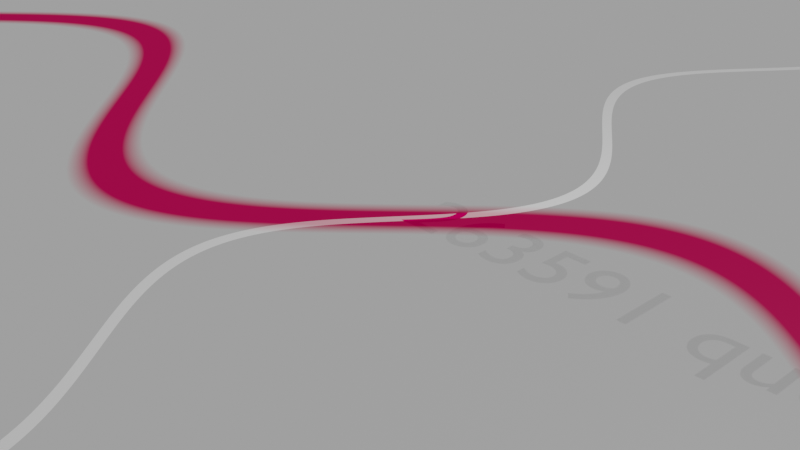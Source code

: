 # Source: Sin_in_shader2.blend  (saved by Blender 3.0.42; exported with 4.5.12 LTS)
import bpy
from mathutils import Matrix  # noqa: F401  (used for matrix-valued properties, if any)

bpy.ops.wm.read_factory_settings(use_empty=True)
scene = bpy.context.scene
scene.name = 'Scene'

# ---- collections
col_collection = bpy.data.collections.new('Collection'); scene.collection.children.link(col_collection)

# ---- materials (node trees are filled in below, after node groups)
mat_material_001 = bpy.data.materials.new('Material.001')
mat_material_001.use_transparent_shadow = False

# ---- material node trees
mat_material_001.use_nodes = True; mat_material_001.node_tree.nodes.clear()
_N = mat_material_001.node_tree.nodes; _L = mat_material_001.node_tree.links
n0 = _N.new('NodeFrame'); n0.name = 'Frame.001'; n0.location = (-224, -178)
n0.label = '2nd solution'
n0.width = 916
n1 = _N.new('NodeFrame'); n1.name = 'Frame'; n1.location = (-999, 804)
n1.label = '1st slution'
n1.width = 1561
n2 = _N.new('NodeFrame'); n2.name = 'Frame.005'; n2.location = (-184, -646)
n2.label = '3rd solution'
n2.width = 1222
n3 = _N.new('ShaderNodeMath'); n3.name = 'Math.004'; n3.location = (543, -31)
n3.operation = 'SINE'
n4 = _N.new('ShaderNodeSeparateXYZ'); n4.name = 'Separate XYZ.001'; n4.location = (275, -94)
n5 = _N.new('ShaderNodeVectorMath'); n5.name = 'Vector Math.001'; n5.location = (31, -100)
n5.operation = 'SCALE'
n5.inputs[1].default_value = (-0.5, -0.5, -0.5)
n5.inputs[3].default_value = 15.0
n6 = _N.new('NodeReroute'); n6.name = 'Reroute'; n6.location = (-582, -320)
n6.width = 16
n6.socket_idname = 'NodeSocketVector'
n7 = _N.new('ShaderNodeTexCoord'); n7.name = 'Texture Coordinate'; n7.location = (-1348, 179)
n8 = _N.new('ShaderNodeMapping'); n8.name = 'Mapping'; n8.location = (218, -131)
n8.inputs[3].default_value = (3.4, 3.4, 3.4)
n9 = _N.new('ShaderNodeMath'); n9.name = 'Math.001'; n9.location = (767, -273)
n9.operation = 'SINE'
n10 = _N.new('ShaderNodeSeparateXYZ'); n10.name = 'Separate XYZ'; n10.location = (412, -80)
n11 = _N.new('ShaderNodeVectorMath'); n11.name = 'Vector Math'; n11.location = (31, -230)
n11.inputs[1].default_value = (-0.5, -0.5, -0.5)
n12 = _N.new('ShaderNodeMath'); n12.name = 'Math.002'; n12.location = (954, -227)
n12.operation = 'MULTIPLY'
n12.inputs[1].default_value = 0.06
n13 = _N.new('ShaderNodeMath'); n13.name = 'Math.003'; n13.location = (1116, -98)
n13.operation = 'COMPARE'
n13.inputs[2].default_value = 0.005
n14 = _N.new('ShaderNodeBsdfPrincipled'); n14.name = 'Principled BSDF'; n14.location = (1290, -32)
n14.distribution = 'GGX'
n14.subsurface_method = 'RANDOM_WALK_SKIN'
n14.inputs[3].default_value = 1.45
n14.inputs[27].default_value = (0.0, 0.0, 0.0, 1.0)
n14.inputs[28].default_value = 1.0
n15 = _N.new('ShaderNodeMath'); n15.name = 'Math'; n15.location = (588, -255)
n15.operation = 'MULTIPLY'
n15.inputs[1].default_value = 13.0
n16 = _N.new('ShaderNodeMix'); n16.name = 'Mix'; n16.location = (744, -75)
n16.data_type = 'RGBA'
n16.blend_type = 'DIFFERENCE'
n16.inputs[0].default_value = 1.0
n17 = _N.new('ShaderNodeMix'); n17.name = 'Mix.002'; n17.location = (713, -66)
n17.data_type = 'RGBA'
n17.blend_type = 'DIFFERENCE'
n17.inputs[0].default_value = 1.0
n18 = _N.new('ShaderNodeSeparateXYZ'); n18.name = 'Separate XYZ.002'; n18.location = (275, -94)
n19 = _N.new('ShaderNodeMath'); n19.name = 'Math.005'; n19.location = (543, -31)
n19.operation = 'SINE'
n20 = _N.new('ShaderNodeVectorMath'); n20.name = 'Vector Math.002'; n20.location = (31, -100)
n20.operation = 'SCALE'
n20.inputs[1].default_value = (-0.5, -0.5, -0.5)
n20.inputs[3].default_value = 15.0
n21 = _N.new('ShaderNodeValToRGB'); n21.name = 'ColorRamp'; n21.location = (951, -34)
while len(n21.color_ramp.elements) > 1: n21.color_ramp.elements.remove(n21.color_ramp.elements[-1])
n21.color_ramp.elements[0].position = 0.1364; n21.color_ramp.elements[0].color = (0.9369, 0.0, 0.1403, 1.0)
_e = n21.color_ramp.elements.new(0.3045); _e.color = (1.0, 1.0, 1.0, 1.0)
n22 = _N.new('NodeReroute'); n22.name = 'Reroute.001'; n22.location = (886, 354)
n22.width = 16
n22.socket_idname = 'NodeSocketShader'
n23 = _N.new('ShaderNodeMixShader'); n23.name = 'Mix Shader'; n23.location = (970, 154)
n23.inputs[0].default_value = 0.3434
n24 = _N.new('ShaderNodeOutputMaterial'); n24.name = 'Material Output'; n24.location = (1270, 139)
n3.parent = n0
n4.parent = n0
n5.parent = n0
n8.parent = n1
n9.parent = n1
n10.parent = n1
n11.parent = n1
n12.parent = n1
n13.parent = n1
n14.parent = n1
n15.parent = n1
n16.parent = n0
n17.parent = n2
n18.parent = n2
n19.parent = n2
n20.parent = n2
n21.parent = n2
_L.new(n11.outputs[0], n8.inputs[0])
_L.new(n7.outputs[0], n11.inputs[0])
_L.new(n8.outputs[0], n10.inputs[0])
_L.new(n15.outputs[0], n9.inputs[0])
_L.new(n9.outputs[0], n12.inputs[0])
_L.new(n13.outputs[0], n14.inputs[0])
_L.new(n12.outputs[0], n13.inputs[1])
_L.new(n10.outputs[0], n13.inputs[0])
_L.new(n10.outputs[1], n15.inputs[0])
_L.new(n6.outputs[0], n5.inputs[0])
_L.new(n5.outputs[0], n4.inputs[0])
_L.new(n4.outputs[0], n3.inputs[0])
_L.new(n4.outputs[1], n16.inputs[7])
_L.new(n3.outputs[0], n16.inputs[6])
_L.new(n20.outputs[0], n18.inputs[0])
_L.new(n18.outputs[0], n19.inputs[0])
_L.new(n19.outputs[0], n17.inputs[6])
_L.new(n18.outputs[1], n17.inputs[7])
_L.new(n17.outputs[2], n21.inputs[0])
_L.new(n7.outputs[3], n6.inputs[0])
_L.new(n6.outputs[0], n20.inputs[0])
_L.new(n14.outputs[0], n22.inputs[0])
_L.new(n21.outputs[0], n23.inputs[2])
_L.new(n22.outputs[0], n23.inputs[1])
_L.new(n23.outputs[0], n24.inputs[0])
n24.is_active_output = True

# ---- world
world_world = bpy.data.worlds.new('World'); scene.world = world_world
world_world.use_nodes = True; world_world.node_tree.nodes.clear()
_N = world_world.node_tree.nodes; _L = world_world.node_tree.links
n0 = _N.new('ShaderNodeOutputWorld'); n0.name = 'World Output'; n0.location = (300, 300)
n1 = _N.new('ShaderNodeBackground'); n1.name = 'Background'; n1.location = (10, 300)
n1.inputs[0].default_value = (0.05088, 0.05088, 0.05088, 1.0)
_L.new(n1.outputs[0], n0.inputs[0])
n0.is_active_output = True
world_world.color = (0.05088, 0.05088, 0.05088)
world_world.use_sun_shadow = False
world_world.sun_shadow_jitter_overblur = 0.0

# ---- cameras
cam_camera = bpy.data.cameras.new('Camera')
cam_camera.clip_end = 100.0
cam_camera.ortho_scale = 7.314

# ---- lights
light_light = bpy.data.lights.new('Light', 'POINT')
light_light.transmission_factor = 0.0
light_light.energy = 1000.0
light_light.shadow_soft_size = 0.1
light_light.shadow_maximum_resolution = 0.006
light_light.use_absolute_resolution = True

# ---- meshes
me_plane = bpy.data.meshes.new('Plane')
me_plane.from_pydata([(-1.0, -1.0, 0.0), (1.0, -1.0, 0.0), (-1.0, 1.0, 0.0), (1.0, 1.0, 0.0)], [], [(0, 1, 3, 2)])
_uv = me_plane.uv_layers.new(name='UVMap')
_uv.uv.foreach_set('vector', [0.0, 0.0, 1.0, 0.0, 1.0, 1.0, 0.0, 1.0])
me_plane.materials.append(mat_material_001)
me_plane.use_remesh_fix_poles = True
me_plane.use_remesh_preserve_attributes = False
me_plane.update()

# ---- curves / text
txt_text = bpy.data.curves.new('Text', 'FONT')
txt_text.dimensions = '2D'
txt_text.body = '263591 question in bldrexchange\n'

# ---- objects
ob_light = bpy.data.objects.new('Light', light_light)
ob_camera = bpy.data.objects.new('Camera', cam_camera)
ob_plane = bpy.data.objects.new('Plane', me_plane)
ob_text = bpy.data.objects.new('Text', txt_text)

# ---- transforms, parenting, visibility, modifiers, constraints
ob_light.location = (4.076, 1.005, 5.904)
ob_light.rotation_euler = (0.6503, 0.05522, 1.866)
ob_light.lock_rotations_4d = False
ob_light.empty_display_type = 'ARROWS'
ob_light.color = (0.0, 0.0, 0.0, 0.0)
ob_light.lineart.crease_threshold = 0.0
ob_camera.location = (7.359, -6.926, 4.958)
ob_camera.rotation_euler = (1.109, 0.0, 0.8149)
ob_camera.lock_rotations_4d = False
ob_camera.empty_display_type = 'ARROWS'
ob_camera.color = (0.0, 0.0, 0.0, 0.0)
ob_camera.display_type = 'WIRE'
ob_camera.lineart.crease_threshold = 0.0
ob_plane.location = (0.0, 0.0, 0.0)
ob_plane.scale = (24.16, 24.16, 24.16)
ob_text.location = (0.0, 0.0, 0.0)

# ---- collection membership
col_collection.objects.link(ob_light)
col_collection.objects.link(ob_camera)
col_collection.objects.link(ob_plane)
col_collection.objects.link(ob_text)

# ---- scene / render settings (as saved in the file)
scene.camera = ob_camera
scene.frame_start = 1; scene.frame_end = 250; scene.frame_set(1)
scene.render.engine = 'BLENDER_EEVEE_NEXT'
scene.cycles.sampling_pattern = 'TABULATED_SOBOL'
scene.cycles.use_light_tree = False
scene.view_settings.view_transform = 'Filmic'
bpy.context.view_layer.update()
